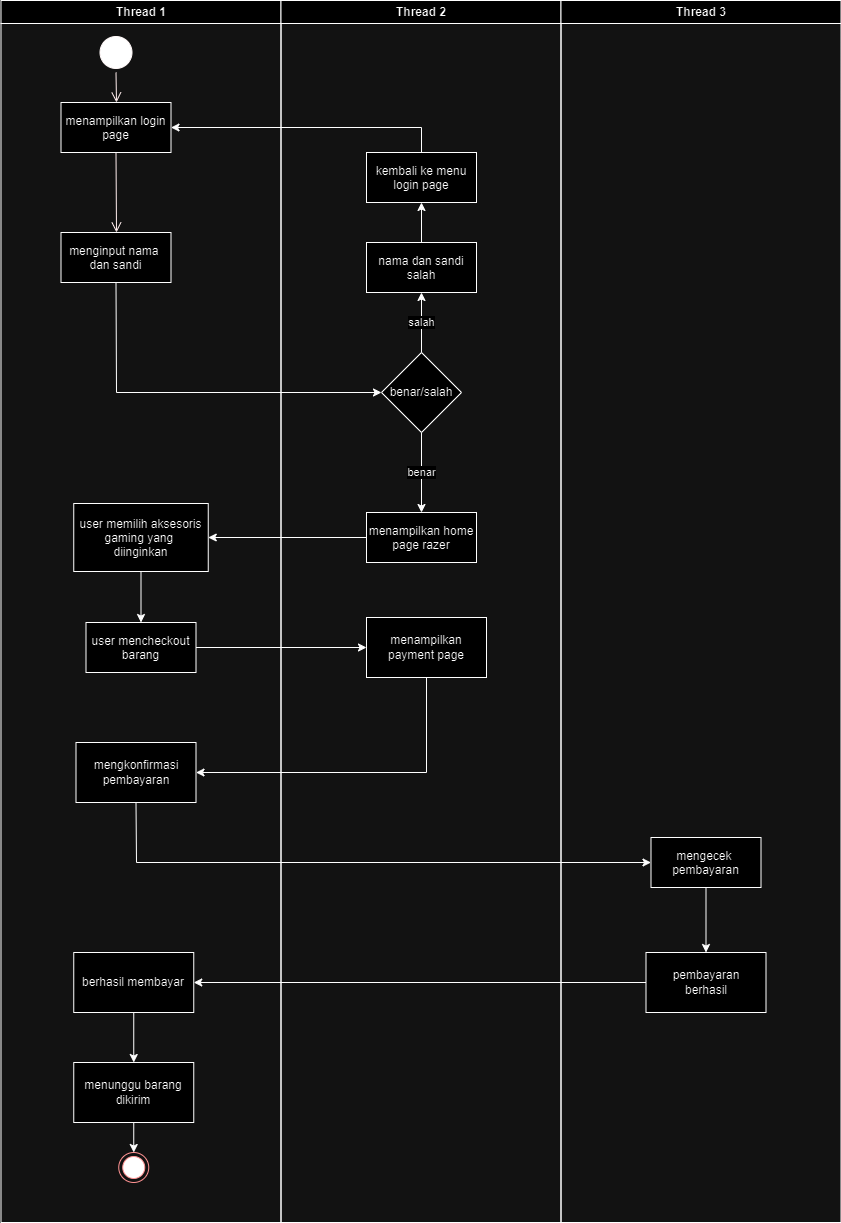

The diagram above was exported from draw.io. Its source (the exported page's mxGraphModel, read from the mxfile embedded in the PNG):
<mxGraphModel dx="1050" dy="522" grid="1" gridSize="10" guides="1" tooltips="1" connect="1" arrows="1" fold="1" page="1" pageScale="1" pageWidth="1169" pageHeight="826" background="none" math="0" shadow="0">
  <root>
    <mxCell id="0" />
    <mxCell id="1" parent="0" />
    <mxCell id="2" value="Thread 1" style="swimlane;whiteSpace=wrap;movable=1;resizable=1;rotatable=1;deletable=1;editable=1;locked=0;connectable=1;" parent="1" vertex="1">
      <mxGeometry x="164.5" y="128" width="280" height="1222" as="geometry" />
    </mxCell>
    <mxCell id="5" value="" style="ellipse;shape=startState;fillColor=#000000;strokeColor=#120000;fontColor=#FFF7FF;" parent="2" vertex="1">
      <mxGeometry x="95" y="32" width="40" height="40" as="geometry" />
    </mxCell>
    <mxCell id="6" value="" style="edgeStyle=elbowEdgeStyle;elbow=horizontal;verticalAlign=bottom;endArrow=open;endSize=8;strokeColor=#290000;endFill=1;rounded=0;entryX=0.5;entryY=0;entryDx=0;entryDy=0;exitX=0.5;exitY=1;exitDx=0;exitDy=0;" parent="2" source="15" target="7" edge="1">
      <mxGeometry x="100" y="40" as="geometry">
        <mxPoint x="115" y="110" as="targetPoint" />
      </mxGeometry>
    </mxCell>
    <mxCell id="7" value="menginput nama &#10;dan sandi" style="" parent="2" vertex="1">
      <mxGeometry x="60" y="232" width="110" height="50" as="geometry" />
    </mxCell>
    <mxCell id="8" value="user mencheckout&#10;barang" style="" parent="2" vertex="1">
      <mxGeometry x="85" y="622" width="110" height="50" as="geometry" />
    </mxCell>
    <mxCell id="10" value="user memilih aksesoris&#10;gaming yang &#10;diinginkan" style="" parent="2" vertex="1">
      <mxGeometry x="72.75" y="503" width="134.5" height="68" as="geometry" />
    </mxCell>
    <mxCell id="GpSQ5R1Txk52-O6db5S--50" value="" style="endArrow=classic;html=1;rounded=0;entryX=0.5;entryY=0;entryDx=0;entryDy=0;exitX=0.5;exitY=1;exitDx=0;exitDy=0;" parent="2" source="10" target="8" edge="1">
      <mxGeometry width="50" height="50" relative="1" as="geometry">
        <mxPoint x="275.5" y="642" as="sourcePoint" />
        <mxPoint x="325.5" y="592" as="targetPoint" />
      </mxGeometry>
    </mxCell>
    <mxCell id="15" value="menampilkan login&#10;page" style="" parent="2" vertex="1">
      <mxGeometry x="60" y="102" width="110" height="50" as="geometry" />
    </mxCell>
    <mxCell id="g7K0U6xitK1apIg95Bmp-40" value="" style="edgeStyle=elbowEdgeStyle;elbow=horizontal;verticalAlign=bottom;endArrow=open;endSize=8;strokeColor=#290000;endFill=1;rounded=0;entryX=0.5;entryY=0;entryDx=0;entryDy=0;exitX=0.5;exitY=1;exitDx=0;exitDy=0;" parent="2" source="5" target="15" edge="1">
      <mxGeometry x="100" y="40" as="geometry">
        <mxPoint x="279.5" y="360" as="targetPoint" />
        <mxPoint x="279.5" y="210" as="sourcePoint" />
      </mxGeometry>
    </mxCell>
    <mxCell id="g7K0U6xitK1apIg95Bmp-44" value="mengkonfirmasi&lt;div&gt;pembayaran&lt;/div&gt;" style="rounded=0;whiteSpace=wrap;html=1;" parent="2" vertex="1">
      <mxGeometry x="75" y="742" width="120" height="60" as="geometry" />
    </mxCell>
    <mxCell id="g7K0U6xitK1apIg95Bmp-50" value="menunggu barang dikirim" style="rounded=0;whiteSpace=wrap;html=1;" parent="2" vertex="1">
      <mxGeometry x="72.75" y="1062" width="120" height="60" as="geometry" />
    </mxCell>
    <mxCell id="g7K0U6xitK1apIg95Bmp-48" value="berhasil membayar" style="rounded=0;whiteSpace=wrap;html=1;" parent="2" vertex="1">
      <mxGeometry x="72.75" y="952" width="120" height="60" as="geometry" />
    </mxCell>
    <mxCell id="g7K0U6xitK1apIg95Bmp-51" value="" style="endArrow=classic;html=1;rounded=0;exitX=0.5;exitY=1;exitDx=0;exitDy=0;entryX=0.5;entryY=0;entryDx=0;entryDy=0;" parent="2" source="g7K0U6xitK1apIg95Bmp-48" target="g7K0U6xitK1apIg95Bmp-50" edge="1">
      <mxGeometry width="50" height="50" relative="1" as="geometry">
        <mxPoint x="375.5" y="1012" as="sourcePoint" />
        <mxPoint x="425.5" y="962" as="targetPoint" />
        <Array as="points" />
      </mxGeometry>
    </mxCell>
    <mxCell id="38" value="" style="ellipse;shape=endState;fillColor=#000000;strokeColor=#ff0000" parent="2" vertex="1">
      <mxGeometry x="117.75" y="1152" width="30" height="30" as="geometry" />
    </mxCell>
    <mxCell id="g7K0U6xitK1apIg95Bmp-52" value="" style="endArrow=classic;html=1;rounded=0;exitX=0.5;exitY=1;exitDx=0;exitDy=0;entryX=0.5;entryY=0;entryDx=0;entryDy=0;" parent="2" source="g7K0U6xitK1apIg95Bmp-50" target="38" edge="1">
      <mxGeometry width="50" height="50" relative="1" as="geometry">
        <mxPoint x="375.5" y="1132" as="sourcePoint" />
        <mxPoint x="425.5" y="1082" as="targetPoint" />
      </mxGeometry>
    </mxCell>
    <mxCell id="3" value="Thread 2" style="swimlane;whiteSpace=wrap" parent="1" vertex="1">
      <mxGeometry x="444.5" y="128" width="280" height="1222" as="geometry" />
    </mxCell>
    <mxCell id="16" value="kembali ke menu&#10;login page" style="" parent="3" vertex="1">
      <mxGeometry x="85.5" y="152" width="110" height="50" as="geometry" />
    </mxCell>
    <mxCell id="18" value="nama dan sandi&#10;salah" style="" parent="3" vertex="1">
      <mxGeometry x="85.5" y="242" width="110" height="50" as="geometry" />
    </mxCell>
    <mxCell id="GpSQ5R1Txk52-O6db5S--43" value="benar/salah" style="rhombus;whiteSpace=wrap;html=1;" parent="3" vertex="1">
      <mxGeometry x="100.5" y="352" width="80" height="80" as="geometry" />
    </mxCell>
    <mxCell id="GpSQ5R1Txk52-O6db5S--44" value="menampilkan home&#10;page razer" style="" parent="3" vertex="1">
      <mxGeometry x="85.5" y="512" width="110" height="50" as="geometry" />
    </mxCell>
    <mxCell id="GpSQ5R1Txk52-O6db5S--45" value="salah" style="endArrow=classic;html=1;rounded=0;entryX=0.5;entryY=1;entryDx=0;entryDy=0;exitX=0.5;exitY=0;exitDx=0;exitDy=0;" parent="3" source="GpSQ5R1Txk52-O6db5S--43" target="18" edge="1">
      <mxGeometry width="50" height="50" relative="1" as="geometry">
        <mxPoint x="125.5" y="422" as="sourcePoint" />
        <mxPoint x="175.5" y="372" as="targetPoint" />
      </mxGeometry>
    </mxCell>
    <mxCell id="GpSQ5R1Txk52-O6db5S--46" value="" style="endArrow=classic;html=1;rounded=0;entryX=0.5;entryY=1;entryDx=0;entryDy=0;exitX=0.5;exitY=0;exitDx=0;exitDy=0;" parent="3" source="18" target="16" edge="1">
      <mxGeometry width="50" height="50" relative="1" as="geometry">
        <mxPoint x="125.5" y="282" as="sourcePoint" />
        <mxPoint x="175.5" y="232" as="targetPoint" />
      </mxGeometry>
    </mxCell>
    <mxCell id="GpSQ5R1Txk52-O6db5S--48" value="benar" style="endArrow=classic;html=1;rounded=0;entryX=0.5;entryY=0;entryDx=0;entryDy=0;exitX=0.5;exitY=1;exitDx=0;exitDy=0;" parent="3" source="GpSQ5R1Txk52-O6db5S--43" target="GpSQ5R1Txk52-O6db5S--44" edge="1">
      <mxGeometry width="50" height="50" relative="1" as="geometry">
        <mxPoint x="-14.5" y="482" as="sourcePoint" />
        <mxPoint x="35.5" y="432" as="targetPoint" />
      </mxGeometry>
    </mxCell>
    <mxCell id="g7K0U6xitK1apIg95Bmp-41" value="menampilkan&lt;div&gt;payment page&lt;/div&gt;" style="rounded=0;whiteSpace=wrap;html=1;" parent="3" vertex="1">
      <mxGeometry x="85.5" y="617" width="120" height="60" as="geometry" />
    </mxCell>
    <mxCell id="4" value="Thread 3" style="swimlane;whiteSpace=wrap" parent="1" vertex="1">
      <mxGeometry x="724.5" y="128" width="280" height="1222" as="geometry" />
    </mxCell>
    <mxCell id="33" value="mengecek &#10;pembayaran" style="" parent="4" vertex="1">
      <mxGeometry x="90" y="837" width="110" height="50" as="geometry" />
    </mxCell>
    <mxCell id="g7K0U6xitK1apIg95Bmp-46" value="pembayaran&lt;div&gt;berhasil&lt;/div&gt;" style="rounded=0;whiteSpace=wrap;html=1;" parent="4" vertex="1">
      <mxGeometry x="85" y="952" width="120" height="60" as="geometry" />
    </mxCell>
    <mxCell id="g7K0U6xitK1apIg95Bmp-47" value="" style="endArrow=classic;html=1;rounded=0;entryX=0.5;entryY=0;entryDx=0;entryDy=0;exitX=0.5;exitY=1;exitDx=0;exitDy=0;" parent="4" source="33" target="g7K0U6xitK1apIg95Bmp-46" edge="1">
      <mxGeometry width="50" height="50" relative="1" as="geometry">
        <mxPoint x="-184.5" y="1012" as="sourcePoint" />
        <mxPoint x="-134.5" y="962" as="targetPoint" />
      </mxGeometry>
    </mxCell>
    <mxCell id="GpSQ5R1Txk52-O6db5S--47" value="" style="endArrow=classic;html=1;rounded=0;exitX=0.5;exitY=1;exitDx=0;exitDy=0;entryX=0;entryY=0.5;entryDx=0;entryDy=0;" parent="1" source="7" target="GpSQ5R1Txk52-O6db5S--43" edge="1">
      <mxGeometry width="50" height="50" relative="1" as="geometry">
        <mxPoint x="430" y="340" as="sourcePoint" />
        <mxPoint x="480" y="290" as="targetPoint" />
        <Array as="points">
          <mxPoint x="280" y="520" />
        </Array>
      </mxGeometry>
    </mxCell>
    <mxCell id="GpSQ5R1Txk52-O6db5S--49" value="" style="endArrow=classic;html=1;rounded=0;entryX=1;entryY=0.5;entryDx=0;entryDy=0;exitX=0;exitY=0.5;exitDx=0;exitDy=0;" parent="1" source="GpSQ5R1Txk52-O6db5S--44" target="10" edge="1">
      <mxGeometry width="50" height="50" relative="1" as="geometry">
        <mxPoint x="310" y="500" as="sourcePoint" />
        <mxPoint x="360" y="450" as="targetPoint" />
      </mxGeometry>
    </mxCell>
    <mxCell id="g7K0U6xitK1apIg95Bmp-39" value="" style="endArrow=classic;html=1;rounded=0;exitX=1;exitY=0.5;exitDx=0;exitDy=0;entryX=0;entryY=0.5;entryDx=0;entryDy=0;" parent="1" source="8" target="g7K0U6xitK1apIg95Bmp-41" edge="1">
      <mxGeometry width="50" height="50" relative="1" as="geometry">
        <mxPoint x="540" y="640" as="sourcePoint" />
        <mxPoint x="530" y="775" as="targetPoint" />
      </mxGeometry>
    </mxCell>
    <mxCell id="GpSQ5R1Txk52-O6db5S--42" value="" style="endArrow=classic;html=1;rounded=0;entryX=1;entryY=0.5;entryDx=0;entryDy=0;exitX=0.5;exitY=0;exitDx=0;exitDy=0;" parent="1" source="16" target="15" edge="1">
      <mxGeometry width="50" height="50" relative="1" as="geometry">
        <mxPoint x="340" y="380" as="sourcePoint" />
        <mxPoint x="390" y="330" as="targetPoint" />
        <Array as="points">
          <mxPoint x="585" y="255" />
        </Array>
      </mxGeometry>
    </mxCell>
    <mxCell id="g7K0U6xitK1apIg95Bmp-43" value="" style="endArrow=classic;html=1;rounded=0;exitX=0.5;exitY=1;exitDx=0;exitDy=0;" parent="1" source="g7K0U6xitK1apIg95Bmp-41" target="g7K0U6xitK1apIg95Bmp-44" edge="1">
      <mxGeometry width="50" height="50" relative="1" as="geometry">
        <mxPoint x="550" y="890" as="sourcePoint" />
        <mxPoint x="600" y="840" as="targetPoint" />
        <Array as="points">
          <mxPoint x="590" y="900" />
        </Array>
      </mxGeometry>
    </mxCell>
    <mxCell id="g7K0U6xitK1apIg95Bmp-45" value="" style="endArrow=classic;html=1;rounded=0;exitX=0.5;exitY=1;exitDx=0;exitDy=0;entryX=0;entryY=0.5;entryDx=0;entryDy=0;" parent="1" source="g7K0U6xitK1apIg95Bmp-44" target="33" edge="1">
      <mxGeometry width="50" height="50" relative="1" as="geometry">
        <mxPoint x="540" y="940" as="sourcePoint" />
        <mxPoint x="590" y="890" as="targetPoint" />
        <Array as="points">
          <mxPoint x="300" y="990" />
        </Array>
      </mxGeometry>
    </mxCell>
    <mxCell id="g7K0U6xitK1apIg95Bmp-49" value="" style="endArrow=classic;html=1;rounded=0;entryX=1;entryY=0.5;entryDx=0;entryDy=0;exitX=0;exitY=0.5;exitDx=0;exitDy=0;" parent="1" source="g7K0U6xitK1apIg95Bmp-46" target="g7K0U6xitK1apIg95Bmp-48" edge="1">
      <mxGeometry width="50" height="50" relative="1" as="geometry">
        <mxPoint x="540" y="1140" as="sourcePoint" />
        <mxPoint x="590" y="1090" as="targetPoint" />
      </mxGeometry>
    </mxCell>
  </root>
</mxGraphModel>